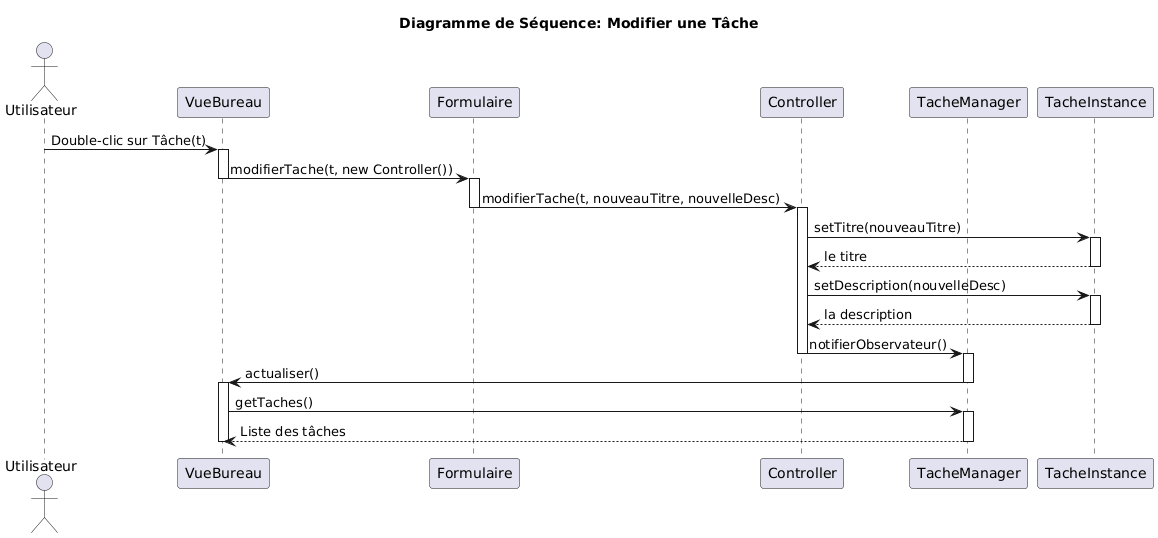

The diagram above was rendered by PlantUML. Its source (embedded in the PNG):
@startuml
title Diagramme de Séquence: Modifier une Tâche

actor Utilisateur
participant VueBureau
participant Formulaire
participant Controller
participant TacheManager as Modèle
participant TacheInstance as t

Utilisateur -> VueBureau : Double-clic sur Tâche(t)
activate VueBureau
VueBureau -> Formulaire : modifierTache(t, new Controller())
deactivate VueBureau
activate Formulaire


Formulaire -> Controller : modifierTache(t, nouveauTitre, nouvelleDesc)
deactivate Formulaire
activate Controller

Controller -> t : setTitre(nouveauTitre)
activate t
t --> Controller : le titre

deactivate t
Controller -> t : setDescription(nouvelleDesc)
activate t
t --> Controller : la description
deactivate t

Controller -> Modèle : notifierObservateur()
deactivate Controller
activate Modèle


Modèle -> VueBureau : actualiser()
deactivate Modèle
activate VueBureau

VueBureau -> Modèle : getTaches()
activate Modèle
VueBureau <-- Modèle : Liste des tâches
deactivate Modèle

deactivate VueBureau
@enduml